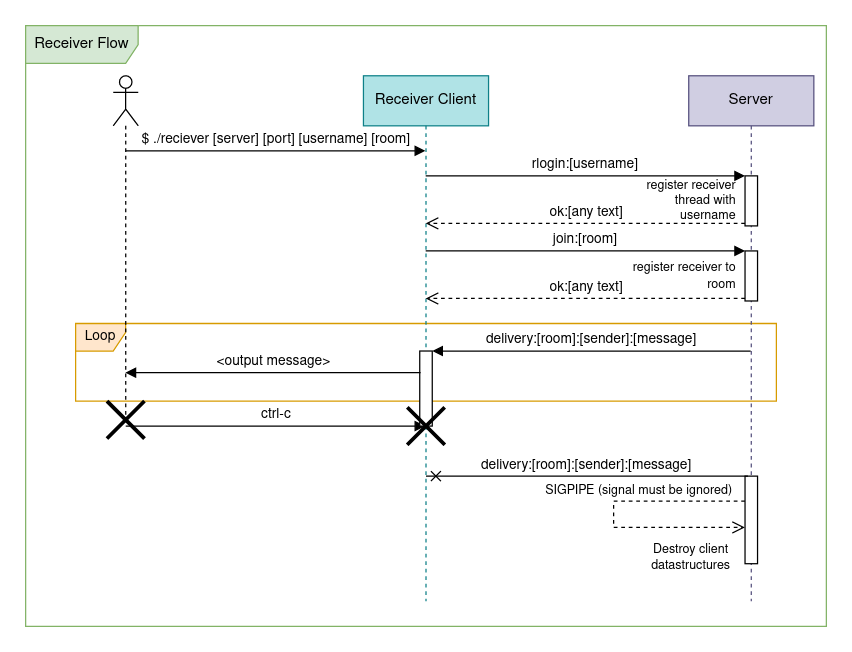

The diagram above was exported from draw.io. Its source (the exported page's mxGraphModel, read from the mxfile embedded in the PNG):
<mxGraphModel dx="1527" dy="851" grid="1" gridSize="10" guides="1" tooltips="1" connect="1" arrows="1" fold="1" page="1" pageScale="1" pageWidth="850" pageHeight="1100" math="0" shadow="0">
  <root>
    <mxCell id="0" />
    <mxCell id="1" parent="0" />
    <mxCell id="2" value="Receiver Flow" style="shape=umlFrame;whiteSpace=wrap;html=1;width=90;height=30;fillColor=#d5e8d4;strokeColor=#82b366;" vertex="1" parent="1">
      <mxGeometry width="640" height="480" as="geometry" />
    </mxCell>
    <mxCell id="3" value="&lt;font style=&quot;font-size: 11px&quot;&gt;Loop&lt;/font&gt;" style="shape=umlFrame;whiteSpace=wrap;html=1;width=40;height=22;fillColor=#ffe6cc;strokeColor=#d79b00;" vertex="1" parent="1">
      <mxGeometry x="40" y="238" width="560" height="62" as="geometry" />
    </mxCell>
    <mxCell id="4" value="" style="shape=umlLifeline;participant=umlActor;perimeter=lifelinePerimeter;whiteSpace=wrap;html=1;container=1;collapsible=0;recursiveResize=0;verticalAlign=top;spacingTop=36;outlineConnect=0;" vertex="1" parent="1">
      <mxGeometry x="70" y="40" width="20" height="280" as="geometry" />
    </mxCell>
    <mxCell id="5" value="$ ./reciever [server] [port] [username] [room]" style="html=1;verticalAlign=bottom;endArrow=block;rounded=0;" edge="1" parent="4" target="7">
      <mxGeometry width="80" relative="1" as="geometry">
        <mxPoint x="10" y="60" as="sourcePoint" />
        <mxPoint x="90" y="60" as="targetPoint" />
      </mxGeometry>
    </mxCell>
    <mxCell id="6" value="ctrl-c" style="html=1;verticalAlign=bottom;endArrow=block;rounded=0;fontSize=11;" edge="1" parent="4" target="7">
      <mxGeometry width="80" relative="1" as="geometry">
        <mxPoint x="10" y="280" as="sourcePoint" />
        <mxPoint x="90" y="280" as="targetPoint" />
      </mxGeometry>
    </mxCell>
    <mxCell id="7" value="Receiver Client" style="shape=umlLifeline;perimeter=lifelinePerimeter;whiteSpace=wrap;html=1;container=1;collapsible=0;recursiveResize=0;outlineConnect=0;fillColor=#b0e3e6;strokeColor=#0e8088;" vertex="1" parent="1">
      <mxGeometry x="270" y="40" width="100" height="420" as="geometry" />
    </mxCell>
    <mxCell id="8" value="" style="html=1;points=[];perimeter=orthogonalPerimeter;" vertex="1" parent="7">
      <mxGeometry x="45" y="220" width="10" height="60" as="geometry" />
    </mxCell>
    <mxCell id="9" value="" style="shape=umlDestroy;whiteSpace=wrap;html=1;strokeWidth=3;fontSize=11;" vertex="1" parent="7">
      <mxGeometry x="35" y="265" width="30" height="30" as="geometry" />
    </mxCell>
    <mxCell id="10" value="Server" style="shape=umlLifeline;perimeter=lifelinePerimeter;whiteSpace=wrap;html=1;container=1;collapsible=0;recursiveResize=0;outlineConnect=0;fillColor=#d0cee2;strokeColor=#56517e;" vertex="1" parent="1">
      <mxGeometry x="530" y="40" width="100" height="420" as="geometry" />
    </mxCell>
    <mxCell id="11" value="" style="html=1;points=[];perimeter=orthogonalPerimeter;" vertex="1" parent="10">
      <mxGeometry x="45" y="80" width="10" height="40" as="geometry" />
    </mxCell>
    <mxCell id="12" value="" style="html=1;points=[];perimeter=orthogonalPerimeter;" vertex="1" parent="10">
      <mxGeometry x="45" y="140" width="10" height="40" as="geometry" />
    </mxCell>
    <mxCell id="13" value="" style="html=1;points=[];perimeter=orthogonalPerimeter;fontSize=11;" vertex="1" parent="10">
      <mxGeometry x="45" y="320" width="10" height="70" as="geometry" />
    </mxCell>
    <mxCell id="14" value="&lt;div style=&quot;font-size: 10px&quot; align=&quot;right&quot;&gt;&lt;font style=&quot;font-size: 10px&quot;&gt;register receiver thread with username&lt;/font&gt;&lt;/div&gt;" style="text;html=1;strokeColor=none;fillColor=none;align=right;verticalAlign=middle;whiteSpace=wrap;rounded=0;fontSize=11;" vertex="1" parent="10">
      <mxGeometry x="-50" y="85" width="90" height="30" as="geometry" />
    </mxCell>
    <mxCell id="15" value="&lt;font style=&quot;font-size: 10px&quot;&gt;register receiver to room&lt;/font&gt;" style="text;html=1;strokeColor=none;fillColor=none;align=right;verticalAlign=middle;whiteSpace=wrap;rounded=0;fontSize=11;" vertex="1" parent="10">
      <mxGeometry x="-60" y="145" width="100" height="30" as="geometry" />
    </mxCell>
    <mxCell id="16" value="SIGPIPE (signal must be ignored)" style="html=1;verticalAlign=bottom;endArrow=open;dashed=1;endSize=8;rounded=0;fontSize=10;entryX=-0.011;entryY=0.586;entryDx=0;entryDy=0;entryPerimeter=0;" edge="1" parent="10" source="13" target="13">
      <mxGeometry x="-0.2649" relative="1" as="geometry">
        <mxPoint x="-130" y="341" as="sourcePoint" />
        <mxPoint x="40" y="340" as="targetPoint" />
        <Array as="points">
          <mxPoint x="-60" y="340" />
          <mxPoint x="-60" y="361" />
        </Array>
        <mxPoint as="offset" />
      </mxGeometry>
    </mxCell>
    <mxCell id="17" value="rlogin:[username]" style="html=1;verticalAlign=bottom;endArrow=block;entryX=0;entryY=0;rounded=0;" edge="1" source="7" target="11" parent="1">
      <mxGeometry relative="1" as="geometry">
        <mxPoint x="465" y="140" as="sourcePoint" />
      </mxGeometry>
    </mxCell>
    <mxCell id="18" value="ok:[any text]" style="html=1;verticalAlign=bottom;endArrow=open;dashed=1;endSize=8;exitX=0;exitY=0.95;rounded=0;" edge="1" source="11" target="7" parent="1">
      <mxGeometry relative="1" as="geometry">
        <mxPoint x="465" y="216" as="targetPoint" />
      </mxGeometry>
    </mxCell>
    <mxCell id="19" value="ok:[any text]" style="html=1;verticalAlign=bottom;endArrow=open;dashed=1;endSize=8;exitX=0;exitY=0.95;rounded=0;" edge="1" source="12" target="7" parent="1">
      <mxGeometry relative="1" as="geometry">
        <mxPoint x="465" y="256" as="targetPoint" />
      </mxGeometry>
    </mxCell>
    <mxCell id="20" value="join:[room]" style="html=1;verticalAlign=bottom;endArrow=block;entryX=0;entryY=0;rounded=0;" edge="1" source="7" target="12" parent="1">
      <mxGeometry relative="1" as="geometry">
        <mxPoint x="465" y="180" as="sourcePoint" />
      </mxGeometry>
    </mxCell>
    <mxCell id="21" value="delivery:[room]:[sender]:[message]" style="html=1;verticalAlign=bottom;endArrow=block;entryX=1;entryY=0;rounded=0;" edge="1" source="10" target="8" parent="1">
      <mxGeometry relative="1" as="geometry">
        <mxPoint x="385" y="266" as="sourcePoint" />
      </mxGeometry>
    </mxCell>
    <mxCell id="22" value="delivery:[room]:[sender]:[message]" style="html=1;verticalAlign=bottom;endArrow=cross;rounded=0;fontSize=11;endFill=0;exitX=0.233;exitY=0;exitDx=0;exitDy=0;exitPerimeter=0;" edge="1" source="13" parent="1">
      <mxGeometry relative="1" as="geometry">
        <mxPoint x="384" y="330" as="sourcePoint" />
        <mxPoint x="319.973684210526" y="360" as="targetPoint" />
        <Array as="points">
          <mxPoint x="420" y="360" />
        </Array>
      </mxGeometry>
    </mxCell>
    <mxCell id="23" value="&lt;font style=&quot;font-size: 10px&quot;&gt;&lt;font style=&quot;font-size: 10px&quot;&gt;Destroy client datastructures&lt;/font&gt;&lt;br&gt;&lt;/font&gt;" style="text;html=1;strokeColor=none;fillColor=none;align=center;verticalAlign=middle;whiteSpace=wrap;rounded=0;fontSize=11;" vertex="1" parent="1">
      <mxGeometry x="500" y="410" width="63.75" height="30" as="geometry" />
    </mxCell>
    <mxCell id="24" value="&amp;lt;output message&amp;gt;" style="html=1;verticalAlign=bottom;endArrow=block;rounded=0;fontSize=11;exitX=0.067;exitY=0.289;exitDx=0;exitDy=0;exitPerimeter=0;" edge="1" source="8" target="4" parent="1">
      <mxGeometry width="80" relative="1" as="geometry">
        <mxPoint x="310" y="280" as="sourcePoint" />
        <mxPoint x="390" y="280" as="targetPoint" />
      </mxGeometry>
    </mxCell>
    <mxCell id="25" value="" style="shape=umlDestroy;whiteSpace=wrap;html=1;strokeWidth=3;fontSize=10;" vertex="1" parent="1">
      <mxGeometry x="65" y="300" width="30" height="30" as="geometry" />
    </mxCell>
  </root>
</mxGraphModel>